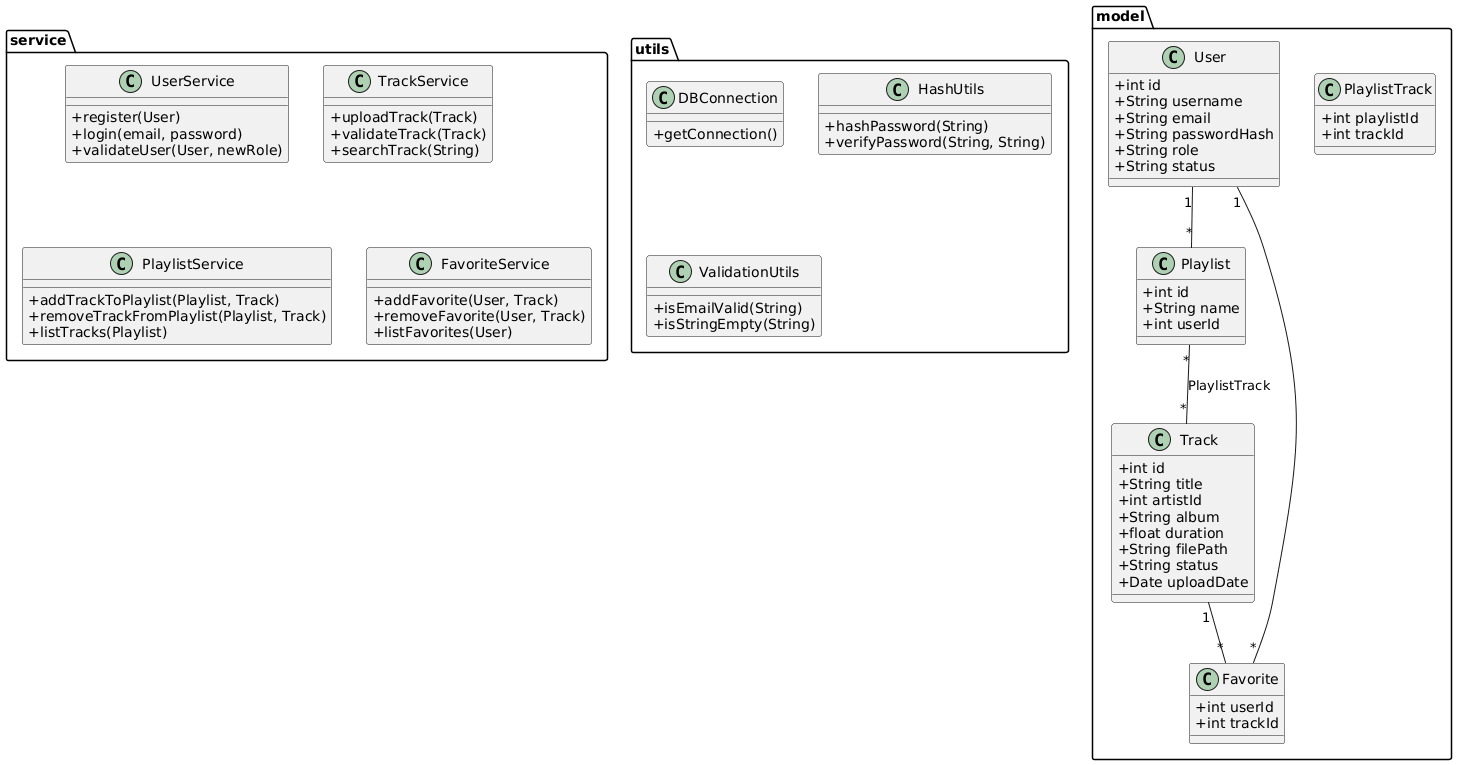

The diagram above was rendered by PlantUML. Its source (embedded in the PNG):
@startuml
skinparam classAttributeIconSize 0

package model {
    class User {
        +int id
        +String username
        +String email
        +String passwordHash
        +String role
        +String status
    }

    class Track {
        +int id
        +String title
        +int artistId
        +String album
        +float duration
        +String filePath
        +String status
        +Date uploadDate
    }

    class Playlist {
        +int id
        +String name
        +int userId
    }

    class PlaylistTrack {
        +int playlistId
        +int trackId
    }

   

    class Favorite {
        +int userId
        +int trackId
    }
}

package service {
    class UserService {
        +register(User)
        +login(email, password)
        +validateUser(User, newRole)
    }

    class TrackService {
        +uploadTrack(Track)
        +validateTrack(Track)
        +searchTrack(String)
    }

    class PlaylistService {
        +addTrackToPlaylist(Playlist, Track)
        +removeTrackFromPlaylist(Playlist, Track)
        +listTracks(Playlist)
    }

    


    class FavoriteService {
        +addFavorite(User, Track)
        +removeFavorite(User, Track)
        +listFavorites(User)
    }
}

package utils {
    class DBConnection {
        +getConnection()
    }

    class HashUtils {
        +hashPassword(String)
        +verifyPassword(String, String)
    }

    class ValidationUtils {
        +isEmailValid(String)
        +isStringEmpty(String)
    }
}

User "1" -- "*" Playlist
Playlist "*" -- "*" Track : PlaylistTrack

User "1" -- "*" Favorite
Track "1" -- "*" Favorite
@enduml